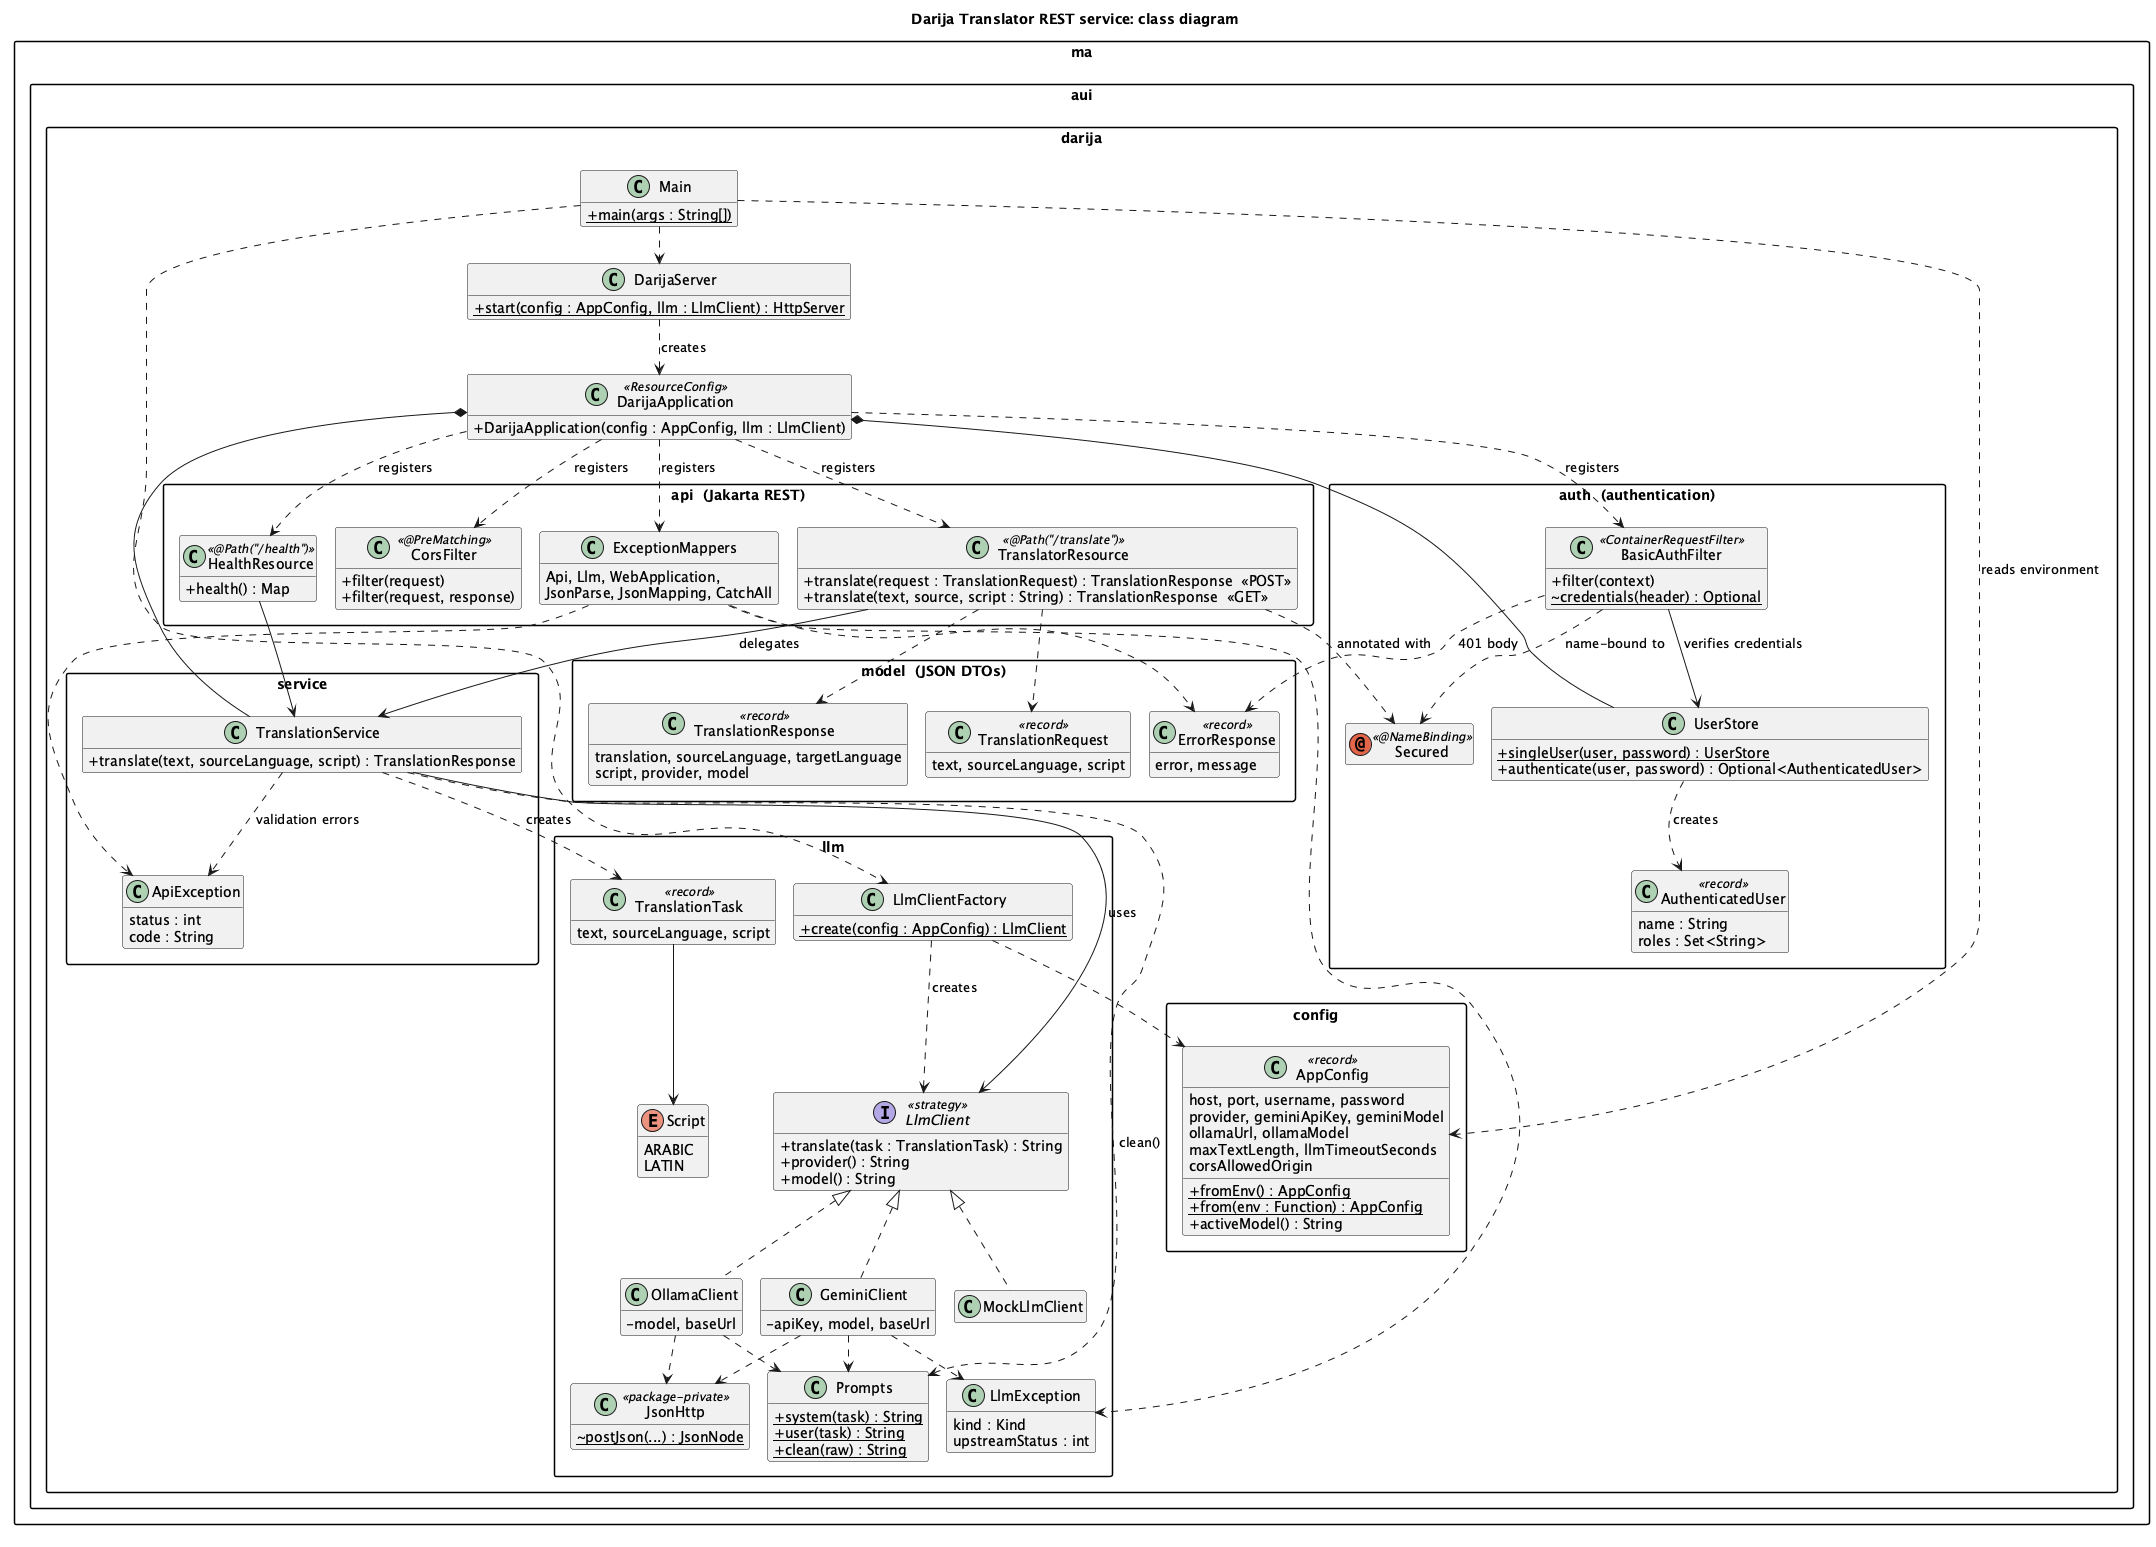

The diagram above was rendered by PlantUML. Its source (embedded in the PNG):
@startuml class-diagram
title Darija Translator REST service: class diagram
!pragma layout smetana
skinparam classAttributeIconSize 0
skinparam shadowing false
skinparam packageStyle rectangle
skinparam linetype ortho
hide empty members

package "ma.aui.darija" {
  class Main {
    + {static} main(args : String[])
  }
  class DarijaServer {
    + {static} start(config : AppConfig, llm : LlmClient) : HttpServer
  }
  class DarijaApplication <<ResourceConfig>> {
    + DarijaApplication(config : AppConfig, llm : LlmClient)
  }
}

package "ma.aui.darija.config" {
  class AppConfig <<record>> {
    host, port, username, password
    provider, geminiApiKey, geminiModel
    ollamaUrl, ollamaModel
    maxTextLength, llmTimeoutSeconds
    corsAllowedOrigin
    + {static} fromEnv() : AppConfig
    + {static} from(env : Function) : AppConfig
    + activeModel() : String
  }
}

package "ma.aui.darija.api  (Jakarta REST)" {
  class TranslatorResource <<@Path("/translate")>> {
    + translate(request : TranslationRequest) : TranslationResponse  <<POST>>
    + translate(text, source, script : String) : TranslationResponse  <<GET>>
  }
  class HealthResource <<@Path("/health")>> {
    + health() : Map
  }
  class CorsFilter <<@PreMatching>> {
    + filter(request)
    + filter(request, response)
  }
  class ExceptionMappers {
    Api, Llm, WebApplication,
    JsonParse, JsonMapping, CatchAll
  }
}

package "ma.aui.darija.auth  (authentication)" {
  annotation Secured <<@NameBinding>>
  class BasicAuthFilter <<ContainerRequestFilter>> {
    + filter(context)
    ~ {static} credentials(header) : Optional
  }
  class UserStore {
    + {static} singleUser(user, password) : UserStore
    + authenticate(user, password) : Optional<AuthenticatedUser>
  }
  class AuthenticatedUser <<record>> {
    name : String
    roles : Set<String>
  }
}

package "ma.aui.darija.service" {
  class TranslationService {
    + translate(text, sourceLanguage, script) : TranslationResponse
  }
  class ApiException {
    status : int
    code : String
  }
}

package "ma.aui.darija.llm" {
  interface LlmClient <<strategy>> {
    + translate(task : TranslationTask) : String
    + provider() : String
    + model() : String
  }
  class GeminiClient {
    - apiKey, model, baseUrl
  }
  class OllamaClient {
    - model, baseUrl
  }
  class MockLlmClient
  class LlmClientFactory {
    + {static} create(config : AppConfig) : LlmClient
  }
  class Prompts {
    + {static} system(task) : String
    + {static} user(task) : String
    + {static} clean(raw) : String
  }
  class JsonHttp <<package-private>> {
    ~ {static} postJson(...) : JsonNode
  }
  class LlmException {
    kind : Kind
    upstreamStatus : int
  }
  class TranslationTask <<record>> {
    text, sourceLanguage, script
  }
  enum Script {
    ARABIC
    LATIN
  }
}

package "ma.aui.darija.model  (JSON DTOs)" {
  class TranslationRequest <<record>> {
    text, sourceLanguage, script
  }
  class TranslationResponse <<record>> {
    translation, sourceLanguage, targetLanguage
    script, provider, model
  }
  class ErrorResponse <<record>> {
    error, message
  }
}

Main ..> AppConfig : reads environment
Main ..> LlmClientFactory
Main ..> DarijaServer
DarijaServer ..> DarijaApplication : creates
DarijaApplication ..> TranslatorResource : registers
DarijaApplication ..> HealthResource : registers
DarijaApplication ..> BasicAuthFilter : registers
DarijaApplication ..> CorsFilter : registers
DarijaApplication ..> ExceptionMappers : registers
DarijaApplication *-- TranslationService
DarijaApplication *-- UserStore

TranslatorResource --> TranslationService : delegates
TranslatorResource ..> TranslationRequest
TranslatorResource ..> TranslationResponse
TranslatorResource ..> Secured : annotated with
HealthResource --> TranslationService
BasicAuthFilter ..> Secured : name-bound to
BasicAuthFilter --> UserStore : verifies credentials
UserStore ..> AuthenticatedUser : creates
BasicAuthFilter ..> ErrorResponse : 401 body

TranslationService --> LlmClient : uses
TranslationService ..> Prompts : clean()
TranslationService ..> TranslationTask : creates
TranslationService ..> ApiException : validation errors
ExceptionMappers ..> ApiException
ExceptionMappers ..> LlmException
ExceptionMappers ..> ErrorResponse

LlmClient <|.. GeminiClient
LlmClient <|.. OllamaClient
LlmClient <|.. MockLlmClient
LlmClientFactory ..> LlmClient : creates
LlmClientFactory ..> AppConfig
GeminiClient ..> Prompts
OllamaClient ..> Prompts
GeminiClient ..> JsonHttp
OllamaClient ..> JsonHttp
GeminiClient ..> LlmException
TranslationTask --> Script
@enduml